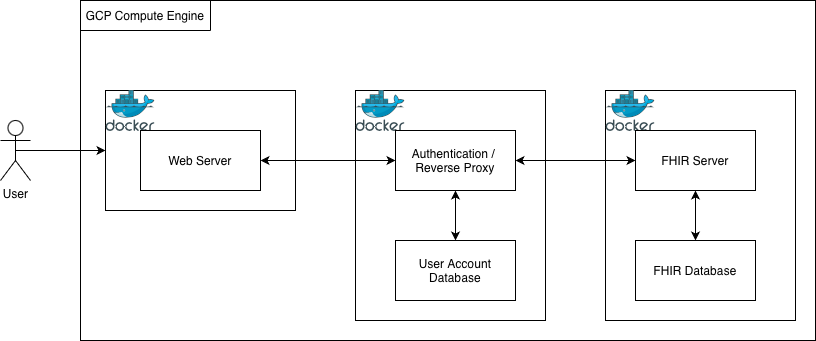

The diagram above was exported from draw.io. Its source (the exported page's mxGraphModel, read from the mxfile embedded in the PNG):
<mxGraphModel dx="934" dy="629" grid="1" gridSize="10" guides="1" tooltips="1" connect="1" arrows="1" fold="1" page="1" pageScale="1" pageWidth="850" pageHeight="1100" math="0" shadow="0">
  <root>
    <mxCell id="0" />
    <mxCell id="1" parent="0" />
    <mxCell id="vAs1pX_Nsi6sSwrum1bp-16" parent="1" style="rounded=0;whiteSpace=wrap;html=1;labelBackgroundColor=none;" value="" vertex="1">
      <mxGeometry height="340" width="735" x="100" y="50" as="geometry" />
    </mxCell>
    <mxCell id="vAs1pX_Nsi6sSwrum1bp-14" parent="1" style="rounded=0;whiteSpace=wrap;html=1;labelBackgroundColor=none;" value="" vertex="1">
      <mxGeometry height="120" width="190" x="125" y="140" as="geometry" />
    </mxCell>
    <mxCell id="vAs1pX_Nsi6sSwrum1bp-15" parent="1" style="image;sketch=0;aspect=fixed;html=1;points=[];align=center;fontSize=12;image=img/lib/mscae/Docker.svg;labelBackgroundColor=none;" value="" vertex="1">
      <mxGeometry height="41" width="50" x="125" y="140" as="geometry" />
    </mxCell>
    <mxCell id="vAs1pX_Nsi6sSwrum1bp-12" parent="1" style="rounded=0;whiteSpace=wrap;html=1;labelBackgroundColor=none;" value="" vertex="1">
      <mxGeometry height="230" width="190" x="625" y="140" as="geometry" />
    </mxCell>
    <mxCell id="vAs1pX_Nsi6sSwrum1bp-13" parent="1" style="image;sketch=0;aspect=fixed;html=1;points=[];align=center;fontSize=12;image=img/lib/mscae/Docker.svg;labelBackgroundColor=none;" value="" vertex="1">
      <mxGeometry height="41" width="50" x="625" y="140" as="geometry" />
    </mxCell>
    <mxCell id="vAs1pX_Nsi6sSwrum1bp-10" parent="1" style="rounded=0;whiteSpace=wrap;html=1;labelBackgroundColor=none;" value="" vertex="1">
      <mxGeometry height="230" width="190" x="375" y="140" as="geometry" />
    </mxCell>
    <mxCell id="vAs1pX_Nsi6sSwrum1bp-11" parent="1" style="image;sketch=0;aspect=fixed;html=1;points=[];align=center;fontSize=12;image=img/lib/mscae/Docker.svg;labelBackgroundColor=none;" value="" vertex="1">
      <mxGeometry height="41" width="50" x="375" y="140" as="geometry" />
    </mxCell>
    <mxCell id="vAs1pX_Nsi6sSwrum1bp-9" edge="1" parent="1" source="vAs1pX_Nsi6sSwrum1bp-1" style="edgeStyle=orthogonalEdgeStyle;rounded=0;orthogonalLoop=1;jettySize=auto;html=1;exitX=1;exitY=0.5;exitDx=0;exitDy=0;entryX=0;entryY=0.5;entryDx=0;entryDy=0;startArrow=classic;startFill=1;labelBackgroundColor=none;fontColor=default;" target="vAs1pX_Nsi6sSwrum1bp-2">
      <mxGeometry relative="1" as="geometry" />
    </mxCell>
    <mxCell id="vAs1pX_Nsi6sSwrum1bp-1" parent="1" style="rounded=0;whiteSpace=wrap;html=1;labelBackgroundColor=none;" value="Web Server" vertex="1">
      <mxGeometry height="60" width="120" x="160" y="180" as="geometry" />
    </mxCell>
    <mxCell id="vAs1pX_Nsi6sSwrum1bp-6" edge="1" parent="1" source="vAs1pX_Nsi6sSwrum1bp-2" style="edgeStyle=orthogonalEdgeStyle;rounded=0;orthogonalLoop=1;jettySize=auto;html=1;exitX=0.5;exitY=1;exitDx=0;exitDy=0;entryX=0.5;entryY=0;entryDx=0;entryDy=0;startArrow=classic;startFill=1;labelBackgroundColor=none;fontColor=default;" target="vAs1pX_Nsi6sSwrum1bp-5">
      <mxGeometry relative="1" as="geometry" />
    </mxCell>
    <mxCell id="vAs1pX_Nsi6sSwrum1bp-8" edge="1" parent="1" source="vAs1pX_Nsi6sSwrum1bp-2" style="edgeStyle=orthogonalEdgeStyle;rounded=0;orthogonalLoop=1;jettySize=auto;html=1;exitX=1;exitY=0.5;exitDx=0;exitDy=0;entryX=0;entryY=0.5;entryDx=0;entryDy=0;startArrow=classic;startFill=1;labelBackgroundColor=none;fontColor=default;" target="vAs1pX_Nsi6sSwrum1bp-3">
      <mxGeometry relative="1" as="geometry" />
    </mxCell>
    <mxCell id="vAs1pX_Nsi6sSwrum1bp-2" parent="1" style="rounded=0;whiteSpace=wrap;html=1;labelBackgroundColor=none;" value="Authentication /&amp;nbsp;&lt;div&gt;Reverse Proxy&lt;/div&gt;" vertex="1">
      <mxGeometry height="60" width="120" x="415" y="180" as="geometry" />
    </mxCell>
    <mxCell id="vAs1pX_Nsi6sSwrum1bp-7" edge="1" parent="1" source="vAs1pX_Nsi6sSwrum1bp-3" style="edgeStyle=orthogonalEdgeStyle;rounded=0;orthogonalLoop=1;jettySize=auto;html=1;exitX=0.5;exitY=1;exitDx=0;exitDy=0;entryX=0.5;entryY=0;entryDx=0;entryDy=0;startArrow=classic;startFill=1;labelBackgroundColor=none;fontColor=default;" target="vAs1pX_Nsi6sSwrum1bp-4">
      <mxGeometry relative="1" as="geometry" />
    </mxCell>
    <mxCell id="vAs1pX_Nsi6sSwrum1bp-3" parent="1" style="rounded=0;whiteSpace=wrap;html=1;labelBackgroundColor=none;" value="FHIR Server" vertex="1">
      <mxGeometry height="60" width="120" x="655" y="180" as="geometry" />
    </mxCell>
    <mxCell id="vAs1pX_Nsi6sSwrum1bp-4" parent="1" style="rounded=0;whiteSpace=wrap;html=1;labelBackgroundColor=none;" value="FHIR Database" vertex="1">
      <mxGeometry height="60" width="120" x="655" y="290" as="geometry" />
    </mxCell>
    <mxCell id="vAs1pX_Nsi6sSwrum1bp-5" parent="1" style="rounded=0;whiteSpace=wrap;html=1;labelBackgroundColor=none;" value="User Account&lt;br&gt;&lt;div&gt;Database&lt;/div&gt;" vertex="1">
      <mxGeometry height="60" width="120" x="415" y="290" as="geometry" />
    </mxCell>
    <mxCell id="vAs1pX_Nsi6sSwrum1bp-17" parent="1" style="text;html=1;whiteSpace=wrap;strokeColor=none;fillColor=none;align=center;verticalAlign=middle;rounded=0;labelBackgroundColor=none;" value="GCP Compute Engine" vertex="1">
      <mxGeometry height="30" width="130" x="100" y="50" as="geometry" />
    </mxCell>
    <mxCell id="vAs1pX_Nsi6sSwrum1bp-18" edge="1" parent="1" source="vAs1pX_Nsi6sSwrum1bp-17" style="endArrow=none;html=1;rounded=0;exitX=0;exitY=1;exitDx=0;exitDy=0;entryX=1;entryY=1;entryDx=0;entryDy=0;labelBackgroundColor=none;fontColor=default;" target="vAs1pX_Nsi6sSwrum1bp-17" value="">
      <mxGeometry height="50" relative="1" width="50" as="geometry">
        <mxPoint x="20" y="120" as="sourcePoint" />
        <mxPoint x="70" y="70" as="targetPoint" />
      </mxGeometry>
    </mxCell>
    <mxCell id="vAs1pX_Nsi6sSwrum1bp-19" edge="1" parent="1" source="vAs1pX_Nsi6sSwrum1bp-17" style="endArrow=none;html=1;rounded=0;entryX=1;entryY=1;entryDx=0;entryDy=0;exitX=1;exitY=0;exitDx=0;exitDy=0;labelBackgroundColor=none;fontColor=default;" target="vAs1pX_Nsi6sSwrum1bp-17" value="">
      <mxGeometry height="50" relative="1" width="50" as="geometry">
        <mxPoint x="300" y="40" as="sourcePoint" />
        <mxPoint x="350" y="-10" as="targetPoint" />
      </mxGeometry>
    </mxCell>
    <mxCell id="vAs1pX_Nsi6sSwrum1bp-21" edge="1" parent="1" source="vAs1pX_Nsi6sSwrum1bp-20" style="edgeStyle=orthogonalEdgeStyle;rounded=0;orthogonalLoop=1;jettySize=auto;html=1;exitX=0.5;exitY=0.5;exitDx=0;exitDy=0;exitPerimeter=0;labelBackgroundColor=none;fontColor=default;" target="vAs1pX_Nsi6sSwrum1bp-14">
      <mxGeometry relative="1" as="geometry" />
    </mxCell>
    <mxCell id="vAs1pX_Nsi6sSwrum1bp-20" parent="1" style="shape=umlActor;verticalLabelPosition=bottom;verticalAlign=top;html=1;outlineConnect=0;labelBackgroundColor=none;" value="User" vertex="1">
      <mxGeometry height="60" width="30" x="20" y="170" as="geometry" />
    </mxCell>
  </root>
</mxGraphModel>